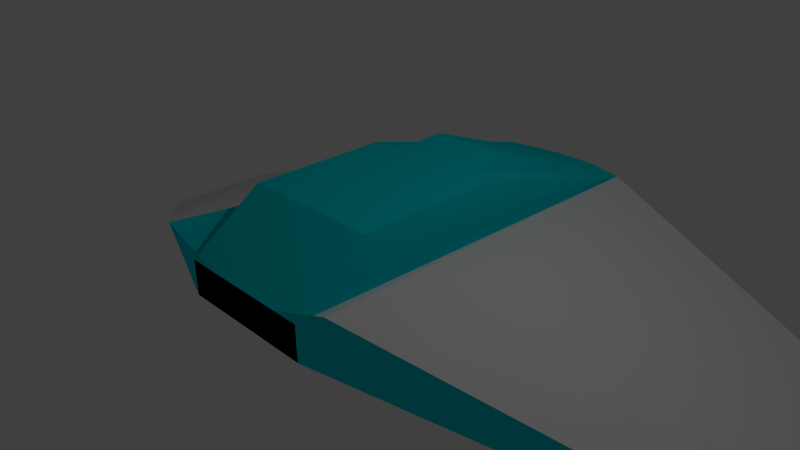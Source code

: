 # Source: spaceship.blend  (saved by Blender 2.71.0; exported with 4.5.12 LTS)
import bpy
from mathutils import Matrix  # noqa: F401  (used for matrix-valued properties, if any)

bpy.ops.wm.read_factory_settings(use_empty=True)
scene = bpy.context.scene
scene.name = 'Scene'

# ---- collections
col_collection_1 = bpy.data.collections.new('Collection 1'); scene.collection.children.link(col_collection_1)

# ---- materials (node trees are filled in below, after node groups)
mat_window = bpy.data.materials.new('Window')
mat_window.alpha_threshold = 0.0
mat_window.use_transparent_shadow = False
mat_window.diffuse_color = (0.0, 0.7343, 0.8, 1.0)
mat_window.roughness = 0.5
mat_window.line_color = (0.0, 0.0, 0.0, 1.0)
mat_ship = bpy.data.materials.new('Ship')
mat_ship.alpha_threshold = 0.0
mat_ship.use_transparent_shadow = False
mat_ship.roughness = 0.5
mat_ship.line_color = (0.0, 0.0, 0.0, 1.0)

# ---- material node trees

# ---- world
world_world = bpy.data.worlds.new('World'); scene.world = world_world
world_world.color = (0.05088, 0.05088, 0.05088)
world_world.use_sun_shadow = False
world_world.sun_shadow_jitter_overblur = 0.0
world_world.cycles.sampling_method = 'MANUAL'
world_world.cycles.sample_map_resolution = 256

# ---- cameras
cam_camera = bpy.data.cameras.new('Camera')
cam_camera.clip_end = 100.0
cam_camera.lens = 35.0
cam_camera.sensor_width = 32.0
cam_camera.sensor_height = 18.0
cam_camera.ortho_scale = 7.314
cam_camera.dof.focus_distance = 0.0
cam_camera.dof.aperture_fstop = 128.0

# ---- lights
light_lamp = bpy.data.lights.new('Lamp', 'POINT')
light_lamp.transmission_factor = 0.0
light_lamp.cutoff_distance = 30.0
light_lamp.energy = 100.0
light_lamp.shadow_buffer_clip_start = 1.001
light_lamp.shadow_soft_size = 0.1
light_lamp.shadow_maximum_resolution = 0.006
light_lamp.use_absolute_resolution = True
light_lamp.cycles.use_multiple_importance_sampling = False

# ---- meshes
me_cube = bpy.data.meshes.new('Cube')
me_cube.from_pydata([(7.0, 3.0, -1.92), (7.0, 1.0, -1.92), (-1.0, 1.0, -1.0), (-1.0, -1.0, -1.0), (-7.0, 3.0, -1.92), (-7.0, 1.0, -1.92), (-7.0, 1.0, -1.92), (-0.3296, 4.069, -0.04865), (0.3296, 4.069, -0.04865), (-0.3296, 4.24, 0.1196), (-0.3296, 4.069, -0.0882), (1.0, -1.0, 1.0), (-1.512, -2.0, 0.6185), (1.0, -2.0, -0.1989), (-1.0, 3.933, 0.2), (-1.0, -2.0, -0.1989), (0.3296, 4.069, -0.0882), (0.3296, 4.24, 0.1196), (1.0, 1.0, 1.0), (-1.0, -1.0, 1.0), (1.0, 3.0, -0.04), (7.0, 3.0, -1.92), (7.0, 1.0, -1.92), (1.0, 1.0, -1.0), (1.0, -1.0, -1.0), (1.0, -2.0, 0.2953), (-1.0, 1.0, 1.0), (1.0, 3.933, 0.2), (-1.0, 3.0, -0.04), (-7.0, 3.0, -1.92), (0.6, 1.0, -1.0), (0.6, -1.0, -1.0), (0.6, 1.0, 1.0), (0.6, -1.0, 1.0), (0.6, -2.0, 0.2953), (0.6, 3.933, 0.2), (0.6, 3.0, -0.04), (0.6, -2.0, -0.1989), (-0.6, 1.0, -1.0), (-0.6, -1.0, -1.0), (-0.6, 1.0, 1.0), (-0.6, -1.0, 1.0), (-0.6, -2.0, 0.2953), (-0.6, 3.933, 0.2), (-0.6, 3.0, -0.04), (-0.6, -2.0, -0.1989), (0.6, 1.0, 1.0), (0.6, 1.806, 1.018), (-0.6, 1.0, 1.0), (-0.6, 1.806, 1.018), (-7.0, 3.0, -1.92), (-7.0, 1.0, -1.92), (7.0, 3.0, -1.92), (7.0, 1.0, -1.92), (7.0, 1.0, -1.92), (0.3296, 4.069, -0.04865), (-0.3296, 4.069, -0.04865), (0.3296, 4.24, 0.1196), (0.3296, 4.069, -0.0882), (-1.0, -1.0, 1.0), (1.512, -2.0, 0.6185), (-1.0, -2.0, -0.1989), (1.0, 3.933, 0.2), (1.0, -2.0, -0.1989), (-0.3296, 4.069, -0.0882), (-0.3296, 4.24, 0.1196), (-1.0, 1.0, 1.0), (1.0, -1.0, 1.0), (-1.0, 3.0, -0.04), (-7.0, 3.0, -1.92), (-7.0, 1.0, -1.92), (-1.0, -2.0, 0.2953), (1.0, 1.0, 1.0), (-1.0, 3.933, 0.2), (1.0, 3.0, -0.04), (7.0, 3.0, -1.92), (0.0, 4.069, -0.0882), (0.0, 4.24, 0.1196), (0.0, 4.069, -0.04865), (-0.6, 1.0, 1.0), (-0.6, -1.0, 1.0), (-0.6, -2.0, 0.2953), (-0.6, 3.933, 0.2), (-0.6, -2.0, -0.1989), (0.6, 1.0, 1.0), (0.6, -1.0, 1.0), (0.6, -2.0, 0.2953), (0.6, 3.933, 0.2), (0.6, -2.0, -0.1989), (-0.6, 1.0, 1.0), (0.6, 1.0, 1.0)], [], [(38, 39, 3, 2), (40, 26, 19, 41), (27, 18, 11, 25), (44, 38, 2, 28), (45, 42, 12, 15), (15, 12, 14, 28), (40, 43, 14, 26), (23, 20, 13, 24), (39, 45, 15, 3), (3, 15, 28, 2), (25, 1, 21, 27), (13, 22, 1, 25), (20, 0, 22, 13), (78, 76, 10, 7), (28, 10, 76, 16, 20, 36, 44), (14, 9, 7, 10, 28), (77, 78, 7, 9), (17, 8, 78, 77), (8, 16, 76, 78), (13, 20, 27, 25), (14, 28, 29, 4), (12, 14, 4, 5), (15, 12, 5, 6), (28, 15, 6, 29), (21, 1, 22, 0), (4, 29, 6, 5), (23, 24, 31, 30), (25, 11, 33, 34), (20, 23, 30, 36), (13, 25, 34, 37), (18, 27, 35, 32), (24, 13, 37, 31), (30, 31, 39, 38), (32, 40, 41, 33), (34, 33, 41, 42), (36, 30, 38, 44), (37, 34, 42, 45), (43, 40, 48, 49), (31, 37, 45, 39), (46, 47, 49, 48), (35, 43, 49, 47), (40, 32, 46, 48), (32, 35, 47, 46), (84, 85, 67, 72), (73, 71, 59, 66), (88, 63, 60, 86), (63, 74, 62, 60), (71, 73, 69, 51), (61, 71, 51, 70), (68, 61, 70, 50), (78, 55, 58, 76), (62, 74, 58, 55, 57), (73, 82, 87, 62, 57, 77, 65), (56, 78, 76, 64), (61, 71, 73, 68), (62, 52, 75, 74), (60, 53, 52, 62), (63, 54, 53, 60), (74, 75, 54, 63), (69, 50, 70, 51), (52, 53, 54, 75), (71, 81, 80, 59), (61, 83, 81, 71), (83, 88, 86, 81), (84, 90, 89, 79)])
me_cube.polygons.foreach_set('material_index', [0, 0, 0, 0, 0, 0, 0, 0, 0, 0, 1, 0, 0, 0, 0, 0, 0, 0, 0, 0, 0, 1, 0, 0, 0, 0, 0, 0, 0, 0, 0, 0, 0, 0, 0, 0, 0, 0, 0, 0, 0, 0, 0, 0, 0, 0, 0, 1, 0, 0, 0, 0, 0, 0, 0, 0, 1, 0, 0, 0, 0, 0, 0, 0, 0])
_uv = me_cube.uv_layers.new(name='UVMap')
_uv.uv.foreach_set('vector', [0.0, 0.0, 0.0, 0.0, 0.0, 0.0, 0.0, 0.0, 0.0, 0.0, 0.0, 0.0, 0.0, 0.0, 0.0, 0.0, 0.0, 0.0, 0.0, 0.0, 0.0, 0.0, 0.0, 0.0, 0.0, 0.0, 0.0, 0.0, 0.0, 0.0, 0.0, 0.0, 0.0, 0.0, 0.0, 0.0, 0.0, 0.0, 0.0, 0.0, 0.0, 0.0, 0.0, 0.0, 0.0, 0.0, 0.0, 0.0, 0.0, 0.0, 0.0, 0.0, 0.0, 0.0, 0.0, 0.0, 0.0, 0.0, 0.0, 0.0, 0.0, 0.0, 0.0, 0.0, 0.0, 0.0, 0.0, 0.0, 0.0, 0.0, 0.0, 0.0, 0.0, 0.0, 0.0, 0.0, 0.0, 0.0, 0.0, 0.0, 0.0, 0.0, 0.0, 0.0, 0.0, 0.0, 0.0, 0.0, 0.0, 0.0, 0.0, 0.0, 0.0, 0.0, 0.0, 0.0, 0.0, 0.0, 0.0, 0.0, 0.0, 0.0, 0.0, 0.0, 0.0, 0.0, 0.0, 0.0, 0.0, 0.0, 0.0, 0.0, 0.0, 0.0, 0.0, 0.0, 0.0, 0.0, 0.0, 0.0, 0.0, 0.0, 0.0, 0.0, 0.0, 0.0, 0.0, 0.0, 0.0, 0.0, 0.0, 0.0, 0.0, 0.0, 0.0, 0.0, 0.0, 0.0, 0.0, 0.0, 0.0, 0.0, 0.0, 0.0, 0.0, 0.0, 0.0, 0.0, 0.0, 0.0, 0.0, 0.0, 0.0, 0.0, 0.0, 0.0, 0.0, 0.0, 0.0, 0.0, 0.0, 0.0, 0.0, 0.0, 0.0, 0.0, 0.0, 0.0, 0.0, 0.0, 0.0, 0.0, 0.0, 0.0, 0.0, 0.0, 0.0, 0.0, 0.0, 0.0, 0.0, 0.0, 0.0, 0.0, 0.0, 0.0, 0.0, 0.0, 0.0, 0.0, 0.0, 0.0, 0.0, 0.0, 0.0, 0.0, 0.0, 0.0, 0.0, 0.0, 1.0, 0.01746, 1.327e-05, 0.01747, 1.321e-05, 1.321e-05, 1.0, 1.321e-05, 0.0, 0.0, 0.0, 0.0, 0.0, 0.0, 0.0, 0.0, 0.0, 0.0, 0.0, 0.0, 0.0, 0.0, 0.0, 0.0, 0.0, 0.0, 0.0, 0.0, 0.0, 0.0, 0.0, 0.0, 0.0, 0.0, 0.0, 0.0, 0.0, 0.0, 0.0, 0.0, 0.0, 0.0, 0.0, 0.0, 0.0, 0.0, 0.0, 0.0, 0.0, 0.0, 0.0, 0.0, 0.0, 0.0, 0.0, 0.0, 0.0, 0.0, 0.0, 0.0, 0.0, 0.0, 0.0, 0.0, 0.0, 0.0, 0.0, 0.0, 0.0, 0.0, 0.0, 0.0, 0.0, 0.0, 0.0, 0.0, 0.0, 0.0, 0.0, 0.0, 0.0, 0.0, 0.0, 0.0, 0.0, 0.0, 0.0, 0.0, 0.0, 0.0, 0.0, 0.0, 0.0, 0.0, 0.0, 0.0, 0.0, 0.0, 0.0, 0.0, 0.0, 0.0, 0.0, 0.0, 0.0, 0.0, 0.0, 0.0, 0.0, 0.0, 0.0, 0.0, 0.0, 0.0, 0.0, 0.0, 0.0, 0.0, 0.0, 0.0, 0.0, 0.0, 0.0, 0.0, 0.0, 0.0, 0.0, 0.0, 0.0, 0.0, 0.0, 0.0, 0.0, 0.0, 0.0, 0.0, 0.0, 0.0, 0.0, 0.0, 0.0, 0.0, 0.0, 0.0, 0.0, 0.0, 0.0, 0.0, 0.0, 0.0, 0.0, 0.0, 0.0, 0.0, 0.0, 0.0, 0.0, 0.0, 0.0, 0.0, 0.0, 0.0, 0.0, 0.0, 0.0, 0.0, 0.0, 0.0, 0.0, 0.0, 0.0, 0.0, 0.0, 0.0, 0.0, 0.0, 0.0, 0.0, 0.0, 0.0, 0.0, 0.0, 0.0, 0.0, 0.0, 0.0, 0.0, 0.0, 0.0, 0.0, 0.0, 0.0, 0.0, 0.0, 0.0, 0.0, 0.0, 0.0, 0.0, 0.0, 0.0, 0.0, 0.0, 0.0, 0.0, 0.0, 0.0, 0.0, 0.0, 0.0, 0.0, 0.0, 0.0, 0.0, 0.0, 0.0, 0.0, 0.0, 0.0, 0.0, 0.0, 0.0, 0.0, 0.0, 0.0, 0.0, 0.0, 0.0, 0.0, 0.0, 0.0, 0.0, 0.0, 0.0, 0.0, 0.0, 0.0, 0.0, 0.0, 0.0, 0.0, 0.0, 0.0, 0.0, 0.0, 0.0, 0.0, 0.0, 0.0, 0.0, 0.0, 0.0, 0.0, 0.0, 0.0, 0.0, 0.0, 0.0, 0.0, 0.0, 0.0, 0.0, 0.0, 0.0, 0.0, 0.0, 0.0, 0.0, 0.0, 0.0, 0.0, 0.0, 0.0, 0.0, 0.0, 0.0, 0.0, 0.0, 0.0, 0.0, 0.0, 0.0, 0.0, 0.0, 0.0, 0.0, 0.0, 0.0, 1.0, 0.01746, 1.0, 1.321e-05, 1.321e-05, 1.321e-05, 1.327e-05, 0.01747, 0.0, 0.0, 0.0, 0.0, 0.0, 0.0, 0.0, 0.0, 0.0, 0.0, 0.0, 0.0, 0.0, 0.0, 0.0, 0.0, 0.0, 0.0, 0.0, 0.0, 0.0, 0.0, 0.0, 0.0, 0.0, 0.0, 0.0, 0.0, 0.0, 0.0, 0.0, 0.0, 0.0, 0.0, 0.0, 0.0, 0.0, 0.0, 0.0, 0.0])
me_cube.materials.append(mat_window)
me_cube.materials.append(mat_ship)
me_cube.use_remesh_preserve_volume = False
me_cube.use_remesh_preserve_attributes = False
me_cube.use_mirror_vertex_groups = False
me_cube.update()

# ---- objects
ob_cube = bpy.data.objects.new('Cube', me_cube)
ob_lamp = bpy.data.objects.new('Lamp', light_lamp)
ob_camera = bpy.data.objects.new('Camera', cam_camera)

# ---- transforms, parenting, visibility, modifiers, constraints
ob_cube.location = (0.0, 0.0, 0.0)
ob_cube.lock_rotations_4d = False
ob_cube.empty_display_type = 'ARROWS'
ob_cube.lineart.crease_threshold = 0.0
ob_lamp.location = (4.076, 1.005, 5.904)
ob_lamp.rotation_euler = (0.6503, 0.05522, 1.866)
ob_lamp.lock_rotations_4d = False
ob_lamp.empty_display_type = 'ARROWS'
ob_lamp.color = (0.0, 0.0, 0.0, 0.0)
ob_lamp.lineart.crease_threshold = 0.0
ob_camera.location = (7.481, -6.508, 5.344)
ob_camera.rotation_euler = (1.109, 0.01082, 0.8149)
ob_camera.lock_rotations_4d = False
ob_camera.empty_display_type = 'ARROWS'
ob_camera.color = (0.0, 0.0, 0.0, 0.0)
ob_camera.display_type = 'WIRE'
ob_camera.lineart.crease_threshold = 0.0

# ---- collection membership
col_collection_1.objects.link(ob_cube)
col_collection_1.objects.link(ob_lamp)
col_collection_1.objects.link(ob_camera)

# ---- scene / render settings (as saved in the file)
scene.camera = ob_camera
scene.frame_start = 1; scene.frame_end = 250; scene.frame_set(1)
scene.render.engine = 'BLENDER_EEVEE_NEXT'
scene.render.resolution_percentage = 50
scene.render.dither_intensity = 0.0
scene.cycles.use_denoising = False
scene.cycles.samples = 10
scene.cycles.sampling_pattern = 'TABULATED_SOBOL'
scene.cycles.light_sampling_threshold = 0.0
scene.cycles.use_adaptive_sampling = False
scene.cycles.use_light_tree = False
scene.cycles.blur_glossy = 0.0
scene.cycles.volume_bounces = 1
scene.cycles.pixel_filter_type = 'GAUSSIAN'
scene.cycles.sample_clamp_indirect = 0.0
scene.view_settings.view_transform = 'Standard'
bpy.context.view_layer.update()
